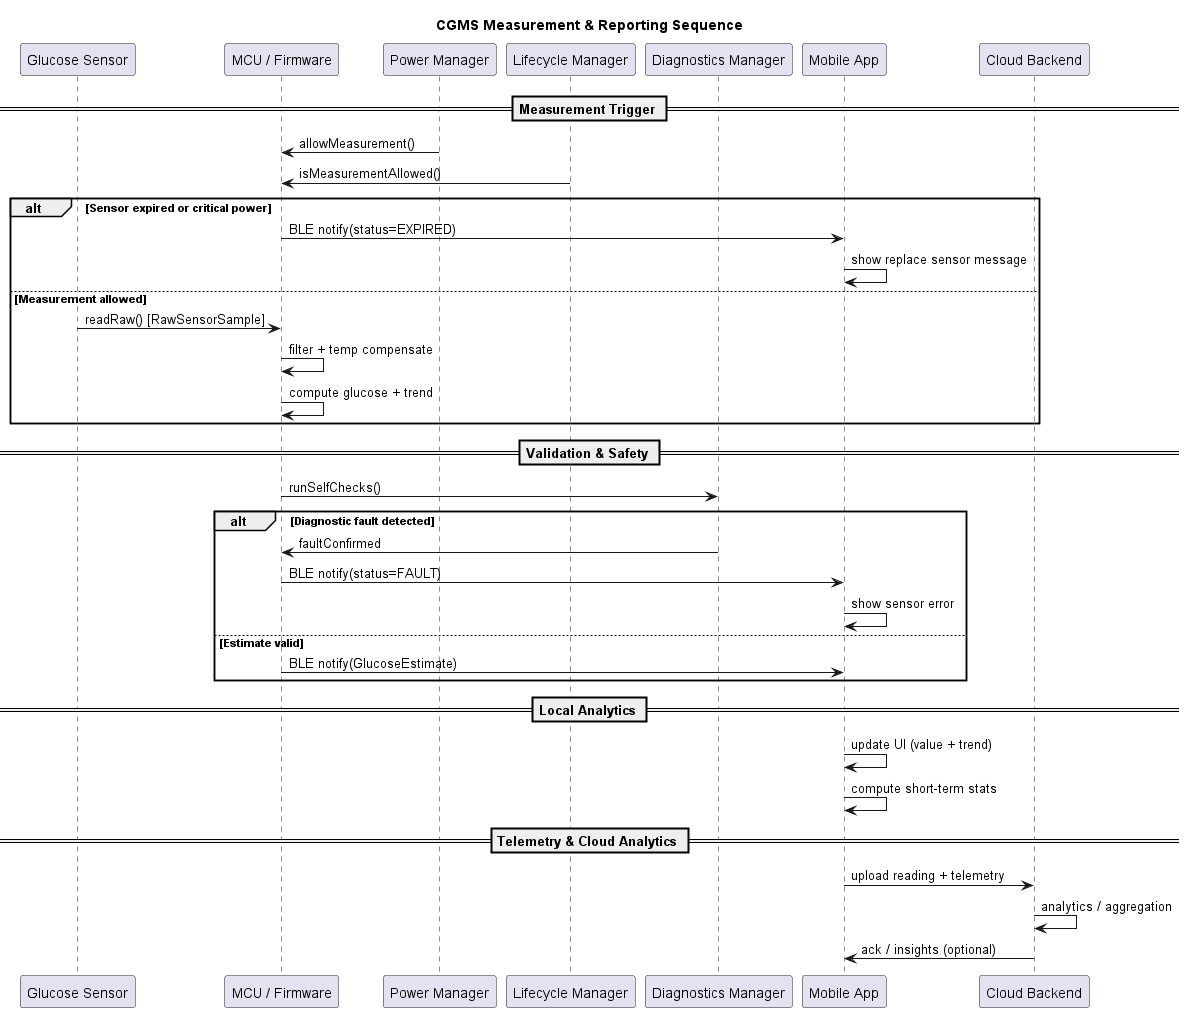

The diagram above was rendered by PlantUML. Its source (embedded in the PNG):
@startuml cgms_sequence
title CGMS Measurement & Reporting Sequence

participant "Glucose Sensor" as Sensor
participant "MCU / Firmware" as MCU
participant "Power Manager" as Power
participant "Lifecycle Manager" as Life
participant "Diagnostics Manager" as Diag
participant "Mobile App" as App
participant "Cloud Backend" as Cloud

== Measurement Trigger ==
Power -> MCU : allowMeasurement()
Life -> MCU : isMeasurementAllowed()

alt Sensor expired or critical power
    MCU -> App : BLE notify(status=EXPIRED)
    App -> App : show replace sensor message
else Measurement allowed
    Sensor -> MCU : readRaw() [RawSensorSample]
    MCU -> MCU : filter + temp compensate
    MCU -> MCU : compute glucose + trend
end

== Validation & Safety ==
MCU -> Diag : runSelfChecks()
alt Diagnostic fault detected
    Diag -> MCU : faultConfirmed
    MCU -> App : BLE notify(status=FAULT)
    App -> App : show sensor error
else Estimate valid
    MCU -> App : BLE notify(GlucoseEstimate)
end

== Local Analytics ==
App -> App : update UI (value + trend)
App -> App : compute short-term stats

== Telemetry & Cloud Analytics ==
App -> Cloud : upload reading + telemetry
Cloud -> Cloud : analytics / aggregation
Cloud -> App : ack / insights (optional)

@enduml